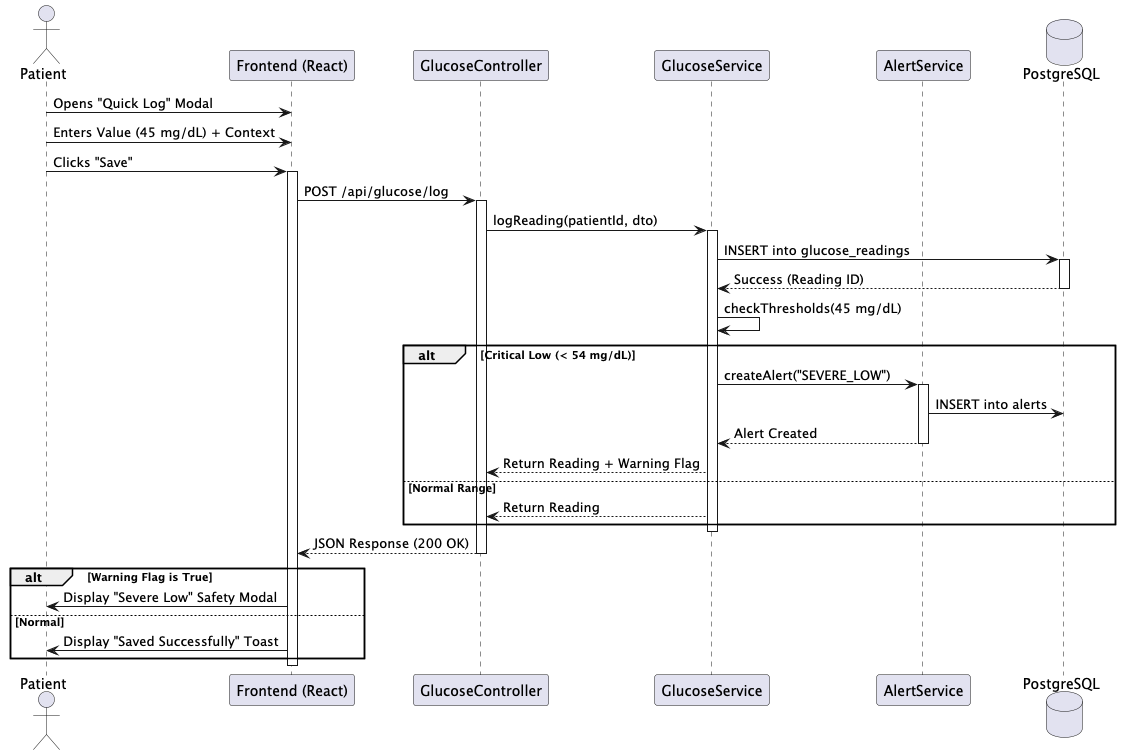

The diagram above was rendered by PlantUML. Its source (embedded in the PNG):
@startuml
actor "Patient" as P
participant "Frontend (React)" as UI
participant "GlucoseController" as API
participant "GlucoseService" as Service
participant "AlertService" as Alert
database "PostgreSQL" as DB

P -> UI : Opens "Quick Log" Modal
P -> UI : Enters Value (45 mg/dL) + Context
P -> UI : Clicks "Save"

activate UI
UI -> API : POST /api/glucose/log
activate API

API -> Service : logReading(patientId, dto)
activate Service

Service -> DB : INSERT into glucose_readings
activate DB
DB --> Service : Success (Reading ID)
deactivate DB

' Threshold Check Logic
Service -> Service : checkThresholds(45 mg/dL)
alt Critical Low (< 54 mg/dL)
    Service -> Alert : createAlert("SEVERE_LOW")
    activate Alert
    Alert -> DB : INSERT into alerts
    Alert --> Service : Alert Created
    deactivate Alert
    Service --> API : Return Reading + Warning Flag
else Normal Range
    Service --> API : Return Reading
end

deactivate Service

API --> UI : JSON Response (200 OK)
deactivate API

alt Warning Flag is True
    UI -> P : Display "Severe Low" Safety Modal
else Normal
    UI -> P : Display "Saved Successfully" Toast
end

deactivate UI
@enduml